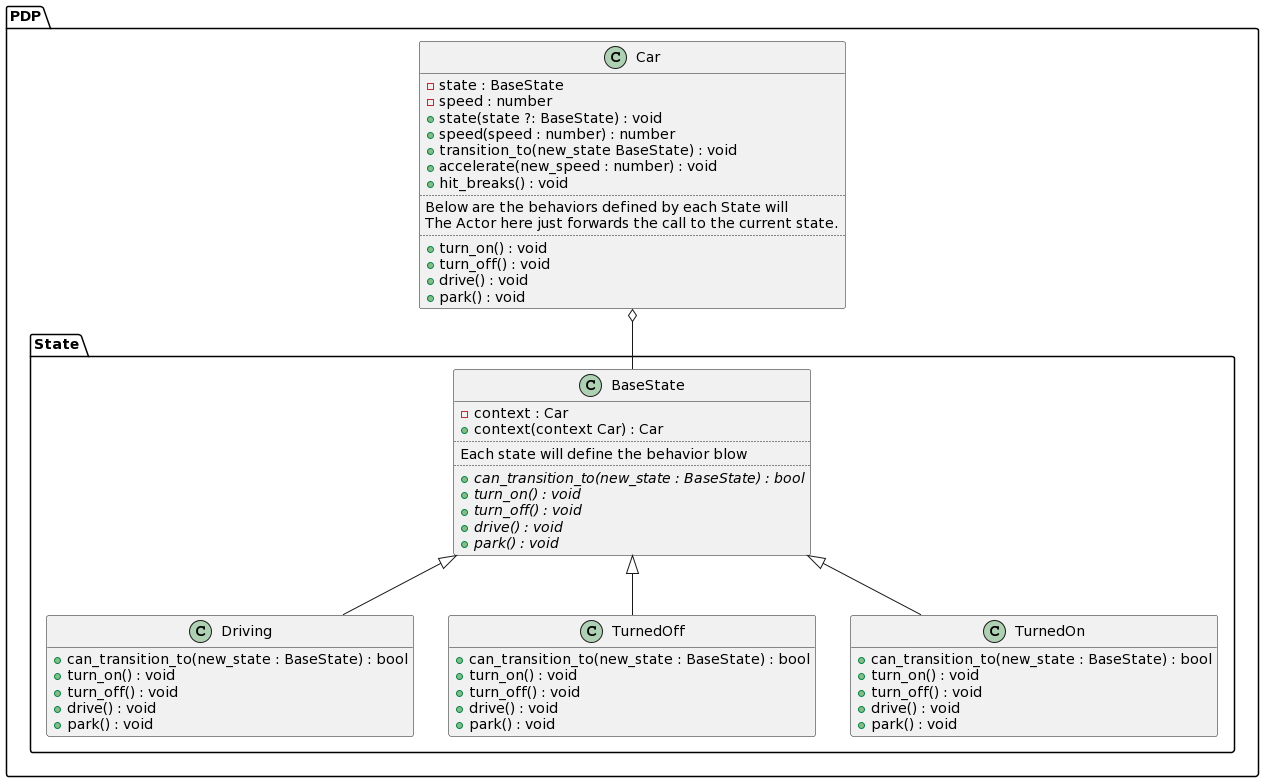

The diagram above was rendered by PlantUML. Its source (embedded in the PNG):
@startuml
hide empty members
namespace PDP {
  Car o-- State.BaseState

  State.BaseState <|-- State.Driving
  State.BaseState <|-- State.TurnedOff
  State.BaseState <|-- State.TurnedOn

  class Car {
    {field} -state : BaseState
    {field} -speed : number
    {method} +state(state ?: BaseState) : void
    {method} +speed(speed : number) : number
    {method} +transition_to(new_state BaseState) : void
    {method} +accelerate(new_speed : number) : void
    {method} +hit_breaks() : void
    ..
    Below are the behaviors defined by each State will
    The Actor here just forwards the call to the current state.
    ..
    {method} +turn_on() : void
    {method} +turn_off() : void
    {method} +drive() : void
    {method} +park() : void
  }

  namespace State {
    class BaseState {
      {field} -context : Car
      {method} +context(context Car) : Car
      ..
      Each state will define the behavior blow
      ..
      {abstract} {method} +can_transition_to(new_state : BaseState) : bool
      {abstract} {method} +turn_on() : void
      {abstract} {method} +turn_off() : void
      {abstract} {method} +drive() : void
      {abstract} {method} +park() : void
    }

    class Driving {
      {method} +can_transition_to(new_state : BaseState) : bool
      {method} +turn_on() : void
      {method} +turn_off() : void
      {method} +drive() : void
      {method} +park() : void
    }

    class TurnedOff {
      {method} +can_transition_to(new_state : BaseState) : bool
      {method} +turn_on() : void
      {method} +turn_off() : void
      {method} +drive() : void
      {method} +park() : void
    }

    class TurnedOn {
      {method} +can_transition_to(new_state : BaseState) : bool
      {method} +turn_on() : void
      {method} +turn_off() : void
      {method} +drive() : void
      {method} +park() : void
    }
  }
}
@enduml